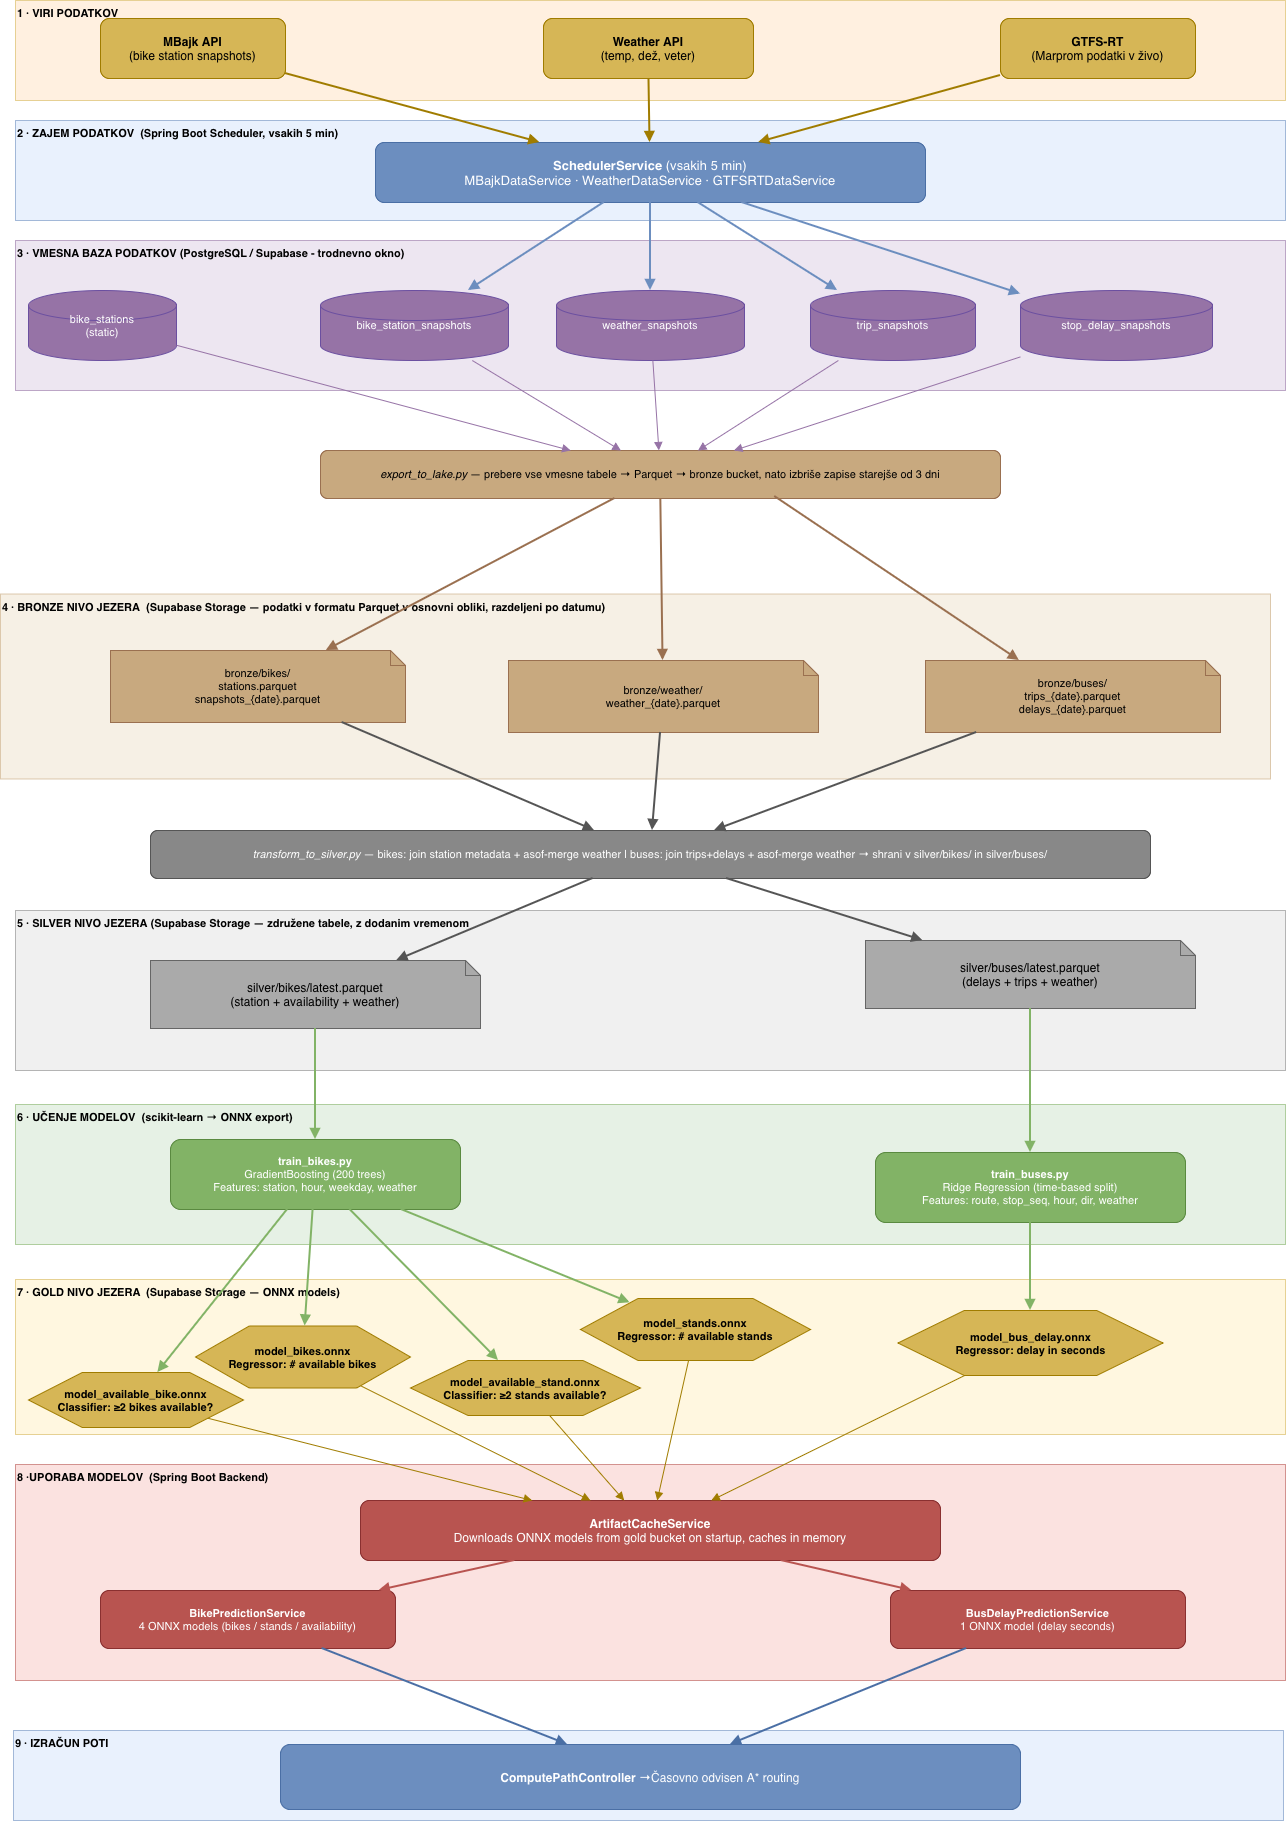

The diagram above was exported from draw.io. Its source (the exported page's mxGraphModel, read from the mxfile embedded in the PNG):
<mxGraphModel dx="2211" dy="1426" grid="1" gridSize="10" guides="1" tooltips="1" connect="1" arrows="1" fold="1" page="1" pageScale="1" pageWidth="1654" pageHeight="1169" math="0" shadow="0">
  <root>
    <mxCell id="0" />
    <mxCell id="1" parent="0" />
    <mxCell id="bg1" parent="1" style="rounded=0;whiteSpace=wrap;html=1;fillColor=#ffe6cc;strokeColor=#d6b656;opacity=60;verticalAlign=top;fontSize=11;fontStyle=1;align=left;" value="1 · VIRI PODATKOV" vertex="1">
      <mxGeometry height="100" width="1270" x="15" y="10" as="geometry" />
    </mxCell>
    <mxCell id="bg2" parent="1" style="rounded=0;whiteSpace=wrap;html=1;fillColor=#dae8fc;strokeColor=#6c8ebf;opacity=60;verticalAlign=top;fontSize=11;fontStyle=1;align=left;" value="2 · ZAJEM PODATKOV &amp;nbsp;(Spring Boot Scheduler, vsakih 5 min)" vertex="1">
      <mxGeometry height="100" width="1270" x="15" y="130" as="geometry" />
    </mxCell>
    <mxCell id="bg3" parent="1" style="rounded=0;whiteSpace=wrap;html=1;fillColor=#e1d5e7;strokeColor=#9673a6;opacity=60;verticalAlign=top;fontSize=11;fontStyle=1;align=left;" value="3 · VMESNA BAZA PODATKOV (PostgreSQL / Supabase - trodnevno okno)" vertex="1">
      <mxGeometry height="150" width="1270" x="15" y="250" as="geometry" />
    </mxCell>
    <mxCell id="bg4" parent="1" style="rounded=0;whiteSpace=wrap;html=1;fillColor=#f0e6d3;strokeColor=#c8a97f;opacity=60;verticalAlign=top;fontSize=11;fontStyle=1;align=left;" value="4 · BRONZE NIVO JEZERA&amp;nbsp; (Supabase Storage — podatki v formatu Parquet v osnovni obliki, razdeljeni po datumu)" vertex="1">
      <mxGeometry height="185" width="1270" y="603.5" as="geometry" />
    </mxCell>
    <mxCell id="bg5" parent="1" style="rounded=0;whiteSpace=wrap;html=1;fillColor=#e6e6e6;strokeColor=#888888;opacity=60;verticalAlign=top;fontSize=11;fontStyle=1;align=left;" value="5 · SILVER NIVO JEZERA&amp;nbsp;(Supabase Storage — združene tabele, z dodanim vremenom" vertex="1">
      <mxGeometry height="160" width="1270" x="15" y="920" as="geometry" />
    </mxCell>
    <mxCell id="bg6" parent="1" style="rounded=0;whiteSpace=wrap;html=1;fillColor=#d5e8d4;strokeColor=#82b366;opacity=60;verticalAlign=top;fontSize=11;fontStyle=1;align=left;" value="6 · UČENJE MODELOV &amp;nbsp;(scikit-learn → ONNX export)" vertex="1">
      <mxGeometry height="140" width="1270" x="15" y="1114" as="geometry" />
    </mxCell>
    <mxCell id="bg7" parent="1" style="rounded=0;whiteSpace=wrap;html=1;fillColor=#fff2cc;strokeColor=#d6b656;opacity=60;verticalAlign=top;fontSize=11;fontStyle=1;align=left;" value="7 · GOLD NIVO JEZERA &amp;nbsp;(Supabase Storage — ONNX models)" vertex="1">
      <mxGeometry height="155" width="1270" x="15" y="1289" as="geometry" />
    </mxCell>
    <mxCell id="bg8" parent="1" style="rounded=0;whiteSpace=wrap;html=1;fillColor=#f8cecc;strokeColor=#b85450;opacity=60;verticalAlign=top;fontSize=11;fontStyle=1;align=left;" value="8 ·UPORABA MODELOV &amp;nbsp;(Spring Boot Backend)" vertex="1">
      <mxGeometry height="216" width="1270" x="15" y="1474" as="geometry" />
    </mxCell>
    <mxCell id="bg9" parent="1" style="rounded=0;whiteSpace=wrap;html=1;fillColor=#dae8fc;strokeColor=#6c8ebf;opacity=60;verticalAlign=top;fontSize=11;fontStyle=1;align=left;" value="9 · IZRAČUN POTI" vertex="1">
      <mxGeometry height="90" width="1270" x="13" y="1740" as="geometry" />
    </mxCell>
    <mxCell id="src_mbajk" parent="1" style="rounded=1;whiteSpace=wrap;html=1;fillColor=#d6b656;strokeColor=#a07c00;fontSize=12;" value="&lt;b&gt;MBajk API&lt;/b&gt;&#10;(bike station snapshots)" vertex="1">
      <mxGeometry height="60" width="185" x="100" y="28" as="geometry" />
    </mxCell>
    <mxCell id="src_weather" parent="1" style="rounded=1;whiteSpace=wrap;html=1;fillColor=#d6b656;strokeColor=#a07c00;fontSize=12;" value="&lt;b&gt;Weather API&lt;/b&gt;&lt;br&gt;(temp, dež, veter)" vertex="1">
      <mxGeometry height="60" width="210" x="543" y="28" as="geometry" />
    </mxCell>
    <mxCell id="src_gtfs" parent="1" style="rounded=1;whiteSpace=wrap;html=1;fillColor=#d6b656;strokeColor=#a07c00;fontSize=12;" value="&lt;b&gt;GTFS-RT&lt;/b&gt;&lt;br&gt;(Marprom podatki v živo)" vertex="1">
      <mxGeometry height="60" width="195" x="1000" y="28" as="geometry" />
    </mxCell>
    <mxCell id="sched" parent="1" style="rounded=1;whiteSpace=wrap;html=1;fillColor=#6c8ebf;strokeColor=#4a6fa5;fontColor=#ffffff;fontSize=13;" value="&lt;b&gt;SchedulerService&lt;/b&gt;  (vsakih 5 min)&lt;br&gt;MBajkDataService · WeatherDataService · GTFSRTDataService" vertex="1">
      <mxGeometry height="60" width="550" x="375" y="152" as="geometry" />
    </mxCell>
    <mxCell id="db_stations" parent="1" style="shape=cylinder3;whiteSpace=wrap;html=1;fillColor=#9673a6;strokeColor=#6b4fa0;fontColor=#ffffff;fontSize=11;" value="bike_stations&#10;(static)" vertex="1">
      <mxGeometry height="70" width="148" x="28" y="300" as="geometry" />
    </mxCell>
    <mxCell id="db_bikesnap" parent="1" style="shape=cylinder3;whiteSpace=wrap;html=1;fillColor=#9673a6;strokeColor=#6b4fa0;fontColor=#ffffff;fontSize=11;" value="bike_station_snapshots" vertex="1">
      <mxGeometry height="70" width="188" x="320" y="300" as="geometry" />
    </mxCell>
    <mxCell id="db_weather" parent="1" style="shape=cylinder3;whiteSpace=wrap;html=1;fillColor=#9673a6;strokeColor=#6b4fa0;fontColor=#ffffff;fontSize=11;" value="weather_snapshots" vertex="1">
      <mxGeometry height="70" width="188" x="556" y="300" as="geometry" />
    </mxCell>
    <mxCell id="db_trips" parent="1" style="shape=cylinder3;whiteSpace=wrap;html=1;fillColor=#9673a6;strokeColor=#6b4fa0;fontColor=#ffffff;fontSize=11;" value="trip_snapshots" vertex="1">
      <mxGeometry height="70" width="165" x="810" y="300" as="geometry" />
    </mxCell>
    <mxCell id="db_delays" parent="1" style="shape=cylinder3;whiteSpace=wrap;html=1;fillColor=#9673a6;strokeColor=#6b4fa0;fontColor=#ffffff;fontSize=11;" value="stop_delay_snapshots" vertex="1">
      <mxGeometry height="70" width="192" x="1020" y="300" as="geometry" />
    </mxCell>
    <mxCell id="script_export" parent="1" style="rounded=1;whiteSpace=wrap;html=1;fillColor=#c8a97f;strokeColor=#9a7050;fontSize=11;" value="&lt;i&gt;export_to_lake.py&lt;/i&gt;  — prebere vse vmesne tabele → Parquet → bronze bucket, nato izbriše zapise starejše od 3 dni" vertex="1">
      <mxGeometry height="48" width="680" x="320" y="460" as="geometry" />
    </mxCell>
    <mxCell id="br_bikes" parent="1" style="shape=note;whiteSpace=wrap;html=1;fillColor=#c8a97f;strokeColor=#9a7050;fontSize=11;size=15;" value="bronze/bikes/&#10;stations.parquet&#10;snapshots_{date}.parquet" vertex="1">
      <mxGeometry height="72" width="295" x="110" y="660" as="geometry" />
    </mxCell>
    <mxCell id="br_weather" parent="1" style="shape=note;whiteSpace=wrap;html=1;fillColor=#c8a97f;strokeColor=#9a7050;fontSize=11;size=15;" value="bronze/weather/&#10;weather_{date}.parquet" vertex="1">
      <mxGeometry height="72" width="310" x="508" y="670" as="geometry" />
    </mxCell>
    <mxCell id="br_buses" parent="1" style="shape=note;whiteSpace=wrap;html=1;fillColor=#c8a97f;strokeColor=#9a7050;fontSize=11;size=15;" value="bronze/buses/&#10;trips_{date}.parquet&#10;delays_{date}.parquet" vertex="1">
      <mxGeometry height="72" width="295" x="925" y="670" as="geometry" />
    </mxCell>
    <mxCell id="script_transform" parent="1" style="rounded=1;whiteSpace=wrap;html=1;fillColor=#888888;strokeColor=#555555;fontColor=#ffffff;fontSize=11;" value="&lt;i&gt;transform_to_silver.py&lt;/i&gt;  — bikes: join station metadata + asof-merge weather  |  buses: join trips+delays + asof-merge weather  → shrani v silver/bikes/ in silver/buses/" vertex="1">
      <mxGeometry height="48" width="1000" x="150" y="840" as="geometry" />
    </mxCell>
    <mxCell id="sv_bikes" parent="1" style="shape=note;whiteSpace=wrap;html=1;fillColor=#aaaaaa;strokeColor=#666666;fontColor=#000000;fontSize=12;size=15;" value="silver/bikes/latest.parquet&#10;(station + availability + weather)" vertex="1">
      <mxGeometry height="68" width="330" x="150" y="970" as="geometry" />
    </mxCell>
    <mxCell id="sv_buses" parent="1" style="shape=note;whiteSpace=wrap;html=1;fillColor=#aaaaaa;strokeColor=#666666;fontColor=#000000;fontSize=12;size=15;" value="silver/buses/latest.parquet&#10;(delays + trips + weather)" vertex="1">
      <mxGeometry height="68" width="330" x="865" y="950" as="geometry" />
    </mxCell>
    <mxCell id="tr_bikes" parent="1" style="rounded=1;whiteSpace=wrap;html=1;fillColor=#82b366;strokeColor=#5a8a40;fontColor=#ffffff;fontSize=11;" value="&lt;b&gt;train_bikes.py&lt;/b&gt;&#10;GradientBoosting (200 trees)&#10;Features: station, hour, weekday, weather" vertex="1">
      <mxGeometry height="70" width="290" x="170" y="1149" as="geometry" />
    </mxCell>
    <mxCell id="tr_buses" parent="1" style="rounded=1;whiteSpace=wrap;html=1;fillColor=#82b366;strokeColor=#5a8a40;fontColor=#ffffff;fontSize=11;" value="&lt;b&gt;train_buses.py&lt;/b&gt;&#10;Ridge Regression (time-based split)&#10;Features: route, stop_seq, hour, dir, weather" vertex="1">
      <mxGeometry height="70" width="310" x="875" y="1162" as="geometry" />
    </mxCell>
    <mxCell id="g_bikes" parent="1" style="shape=hexagon;whiteSpace=wrap;html=1;fillColor=#d6b656;strokeColor=#a07c00;fontSize=11;fontStyle=1;perimeter=hexagonPerimeter2;" value="model_bikes.onnx&#10;Regressor: # available bikes" vertex="1">
      <mxGeometry height="62" width="215" x="195" y="1335.5" as="geometry" />
    </mxCell>
    <mxCell id="g_stands" parent="1" style="shape=hexagon;whiteSpace=wrap;html=1;fillColor=#d6b656;strokeColor=#a07c00;fontSize=11;fontStyle=1;perimeter=hexagonPerimeter2;" value="model_stands.onnx&#10;Regressor: # available stands" vertex="1">
      <mxGeometry height="62" width="230" x="580" y="1308" as="geometry" />
    </mxCell>
    <mxCell id="g_avbike" parent="1" style="shape=hexagon;whiteSpace=wrap;html=1;fillColor=#d6b656;strokeColor=#a07c00;fontSize=11;fontStyle=1;perimeter=hexagonPerimeter2;" value="model_available_bike.onnx&#10;Classifier: ≥2 bikes available?" vertex="1">
      <mxGeometry height="55" width="215" x="28" y="1382" as="geometry" />
    </mxCell>
    <mxCell id="g_avstand" parent="1" style="shape=hexagon;whiteSpace=wrap;html=1;fillColor=#d6b656;strokeColor=#a07c00;fontSize=11;fontStyle=1;perimeter=hexagonPerimeter2;" value="model_available_stand.onnx&#10;Classifier: ≥2 stands available?" vertex="1">
      <mxGeometry height="55" width="230" x="410" y="1370" as="geometry" />
    </mxCell>
    <mxCell id="g_bus" parent="1" style="shape=hexagon;whiteSpace=wrap;html=1;fillColor=#d6b656;strokeColor=#a07c00;fontSize=11;fontStyle=1;perimeter=hexagonPerimeter2;" value="model_bus_delay.onnx&#10;Regressor: delay in seconds" vertex="1">
      <mxGeometry height="65" width="265" x="897.5" y="1320" as="geometry" />
    </mxCell>
    <mxCell id="svc_cache" parent="1" style="rounded=1;whiteSpace=wrap;html=1;fillColor=#b85450;strokeColor=#8a3030;fontColor=#ffffff;fontSize=12;" value="&lt;b&gt;ArtifactCacheService&lt;/b&gt;&#10;Downloads ONNX models from gold bucket on startup, caches in memory" vertex="1">
      <mxGeometry height="60" width="580" x="360" y="1510" as="geometry" />
    </mxCell>
    <mxCell id="svc_bike" parent="1" style="rounded=1;whiteSpace=wrap;html=1;fillColor=#b85450;strokeColor=#8a3030;fontColor=#ffffff;fontSize=11;" value="&lt;b&gt;BikePredictionService&lt;/b&gt;&#10;4 ONNX models (bikes / stands / availability)" vertex="1">
      <mxGeometry height="58" width="295" x="100" y="1600" as="geometry" />
    </mxCell>
    <mxCell id="svc_bus" parent="1" style="rounded=1;whiteSpace=wrap;html=1;fillColor=#b85450;strokeColor=#8a3030;fontColor=#ffffff;fontSize=11;" value="&lt;b&gt;BusDelayPredictionService&lt;/b&gt;&#10;1 ONNX model (delay seconds)" vertex="1">
      <mxGeometry height="58" width="295" x="890" y="1600" as="geometry" />
    </mxCell>
    <mxCell id="ctrl" parent="1" style="rounded=1;whiteSpace=wrap;html=1;fillColor=#6c8ebf;strokeColor=#4a6fa5;fontColor=#ffffff;fontSize=12;" value="&lt;b&gt;ComputePathController&lt;/b&gt;  →Časovno odvisen A* routing" vertex="1">
      <mxGeometry height="65" width="740" x="280" y="1754" as="geometry" />
    </mxCell>
    <mxCell id="e1" edge="1" parent="1" source="src_mbajk" style="endArrow=block;endFill=1;html=1;strokeColor=#a07c00;strokeWidth=2;" target="sched">
      <mxGeometry relative="1" as="geometry" />
    </mxCell>
    <mxCell id="e2" edge="1" parent="1" source="src_weather" style="endArrow=block;endFill=1;html=1;strokeColor=#a07c00;strokeWidth=2;" target="sched">
      <mxGeometry relative="1" as="geometry" />
    </mxCell>
    <mxCell id="e3" edge="1" parent="1" source="src_gtfs" style="endArrow=block;endFill=1;html=1;strokeColor=#a07c00;strokeWidth=2;" target="sched">
      <mxGeometry relative="1" as="geometry" />
    </mxCell>
    <mxCell id="e4" edge="1" parent="1" source="sched" style="endArrow=block;endFill=1;html=1;strokeColor=#6c8ebf;strokeWidth=2;" target="db_bikesnap">
      <mxGeometry relative="1" as="geometry" />
    </mxCell>
    <mxCell id="e5" edge="1" parent="1" source="sched" style="endArrow=block;endFill=1;html=1;strokeColor=#6c8ebf;strokeWidth=2;" target="db_weather">
      <mxGeometry relative="1" as="geometry" />
    </mxCell>
    <mxCell id="e6" edge="1" parent="1" source="sched" style="endArrow=block;endFill=1;html=1;strokeColor=#6c8ebf;strokeWidth=2;" target="db_trips">
      <mxGeometry relative="1" as="geometry" />
    </mxCell>
    <mxCell id="e7" edge="1" parent="1" source="sched" style="endArrow=block;endFill=1;html=1;strokeColor=#6c8ebf;strokeWidth=2;" target="db_delays">
      <mxGeometry relative="1" as="geometry" />
    </mxCell>
    <mxCell id="e8" edge="1" parent="1" source="db_stations" style="endArrow=block;endFill=1;html=1;strokeColor=#9673a6;" target="script_export">
      <mxGeometry relative="1" as="geometry" />
    </mxCell>
    <mxCell id="e9" edge="1" parent="1" source="db_bikesnap" style="endArrow=block;endFill=1;html=1;strokeColor=#9673a6;" target="script_export">
      <mxGeometry relative="1" as="geometry" />
    </mxCell>
    <mxCell id="e10" edge="1" parent="1" source="db_weather" style="endArrow=block;endFill=1;html=1;strokeColor=#9673a6;" target="script_export">
      <mxGeometry relative="1" as="geometry" />
    </mxCell>
    <mxCell id="e11" edge="1" parent="1" source="db_trips" style="endArrow=block;endFill=1;html=1;strokeColor=#9673a6;" target="script_export">
      <mxGeometry relative="1" as="geometry" />
    </mxCell>
    <mxCell id="e12" edge="1" parent="1" source="db_delays" style="endArrow=block;endFill=1;html=1;strokeColor=#9673a6;" target="script_export">
      <mxGeometry relative="1" as="geometry" />
    </mxCell>
    <mxCell id="e13" edge="1" parent="1" source="script_export" style="endArrow=block;endFill=1;html=1;strokeColor=#9a7050;strokeWidth=2;" target="br_bikes">
      <mxGeometry relative="1" as="geometry">
        <mxPoint x="520.7142857142862" y="770" as="sourcePoint" />
      </mxGeometry>
    </mxCell>
    <mxCell id="e14" edge="1" parent="1" source="script_export" style="endArrow=block;endFill=1;html=1;strokeColor=#9a7050;strokeWidth=2;" target="br_weather">
      <mxGeometry relative="1" as="geometry">
        <mxPoint x="649.4285714285716" y="770" as="sourcePoint" />
      </mxGeometry>
    </mxCell>
    <mxCell id="e15" edge="1" parent="1" source="script_export" style="endArrow=block;endFill=1;html=1;strokeColor=#9a7050;strokeWidth=2;exitX=0.668;exitY=0.958;exitDx=0;exitDy=0;exitPerimeter=0;" target="br_buses">
      <mxGeometry relative="1" as="geometry">
        <mxPoint x="775" y="770" as="sourcePoint" />
      </mxGeometry>
    </mxCell>
    <mxCell id="e16" edge="1" parent="1" source="br_bikes" style="endArrow=block;endFill=1;html=1;strokeColor=#555555;strokeWidth=2;" target="script_transform">
      <mxGeometry relative="1" as="geometry" />
    </mxCell>
    <mxCell id="e17" edge="1" parent="1" source="br_weather" style="endArrow=block;endFill=1;html=1;strokeColor=#555555;strokeWidth=2;" target="script_transform">
      <mxGeometry relative="1" as="geometry" />
    </mxCell>
    <mxCell id="e18" edge="1" parent="1" source="br_buses" style="endArrow=block;endFill=1;html=1;strokeColor=#555555;strokeWidth=2;" target="script_transform">
      <mxGeometry relative="1" as="geometry" />
    </mxCell>
    <mxCell id="e19" edge="1" parent="1" source="script_transform" style="endArrow=block;endFill=1;html=1;strokeColor=#555555;strokeWidth=2;" target="sv_bikes">
      <mxGeometry relative="1" as="geometry" />
    </mxCell>
    <mxCell id="e20" edge="1" parent="1" source="script_transform" style="endArrow=block;endFill=1;html=1;strokeColor=#555555;strokeWidth=2;" target="sv_buses">
      <mxGeometry relative="1" as="geometry" />
    </mxCell>
    <mxCell id="e22" edge="1" parent="1" source="sv_bikes" style="endArrow=block;endFill=1;html=1;strokeColor=#82b366;strokeWidth=2;" target="tr_bikes">
      <mxGeometry relative="1" as="geometry" />
    </mxCell>
    <mxCell id="e23" edge="1" parent="1" source="sv_buses" style="endArrow=block;endFill=1;html=1;strokeColor=#82b366;strokeWidth=2;" target="tr_buses">
      <mxGeometry relative="1" as="geometry" />
    </mxCell>
    <mxCell id="e25" edge="1" parent="1" source="tr_bikes" style="endArrow=block;endFill=1;html=1;strokeColor=#82b366;strokeWidth=2;" target="g_bikes">
      <mxGeometry relative="1" as="geometry" />
    </mxCell>
    <mxCell id="e26" edge="1" parent="1" source="tr_bikes" style="endArrow=block;endFill=1;html=1;strokeColor=#82b366;strokeWidth=2;" target="g_stands">
      <mxGeometry relative="1" as="geometry" />
    </mxCell>
    <mxCell id="e27" edge="1" parent="1" source="tr_bikes" style="endArrow=block;endFill=1;html=1;strokeColor=#82b366;strokeWidth=2;" target="g_avbike">
      <mxGeometry relative="1" as="geometry" />
    </mxCell>
    <mxCell id="e28" edge="1" parent="1" source="tr_bikes" style="endArrow=block;endFill=1;html=1;strokeColor=#82b366;strokeWidth=2;" target="g_avstand">
      <mxGeometry relative="1" as="geometry" />
    </mxCell>
    <mxCell id="e29" edge="1" parent="1" source="tr_buses" style="endArrow=block;endFill=1;html=1;strokeColor=#82b366;strokeWidth=2;" target="g_bus">
      <mxGeometry relative="1" as="geometry" />
    </mxCell>
    <mxCell id="e30" edge="1" parent="1" source="g_bikes" style="endArrow=block;endFill=1;html=1;strokeColor=#a07c00;" target="svc_cache">
      <mxGeometry relative="1" as="geometry" />
    </mxCell>
    <mxCell id="e31" edge="1" parent="1" source="g_stands" style="endArrow=block;endFill=1;html=1;strokeColor=#a07c00;" target="svc_cache">
      <mxGeometry relative="1" as="geometry" />
    </mxCell>
    <mxCell id="e32" edge="1" parent="1" source="g_avbike" style="endArrow=block;endFill=1;html=1;strokeColor=#a07c00;" target="svc_cache">
      <mxGeometry relative="1" as="geometry" />
    </mxCell>
    <mxCell id="e33" edge="1" parent="1" source="g_avstand" style="endArrow=block;endFill=1;html=1;strokeColor=#a07c00;" target="svc_cache">
      <mxGeometry relative="1" as="geometry" />
    </mxCell>
    <mxCell id="e34" edge="1" parent="1" source="g_bus" style="endArrow=block;endFill=1;html=1;strokeColor=#a07c00;" target="svc_cache">
      <mxGeometry relative="1" as="geometry" />
    </mxCell>
    <mxCell id="e35" edge="1" parent="1" source="svc_cache" style="endArrow=block;endFill=1;html=1;strokeColor=#b85450;strokeWidth=2;" target="svc_bike">
      <mxGeometry relative="1" as="geometry" />
    </mxCell>
    <mxCell id="e36" edge="1" parent="1" source="svc_cache" style="endArrow=block;endFill=1;html=1;strokeColor=#b85450;strokeWidth=2;" target="svc_bus">
      <mxGeometry relative="1" as="geometry" />
    </mxCell>
    <mxCell id="e37" edge="1" parent="1" source="svc_bike" style="endArrow=block;endFill=1;html=1;strokeColor=#4a6fa5;strokeWidth=2;" target="ctrl">
      <mxGeometry relative="1" as="geometry" />
    </mxCell>
    <mxCell id="e38" edge="1" parent="1" source="svc_bus" style="endArrow=block;endFill=1;html=1;strokeColor=#4a6fa5;strokeWidth=2;" target="ctrl">
      <mxGeometry relative="1" as="geometry" />
    </mxCell>
  </root>
</mxGraphModel>